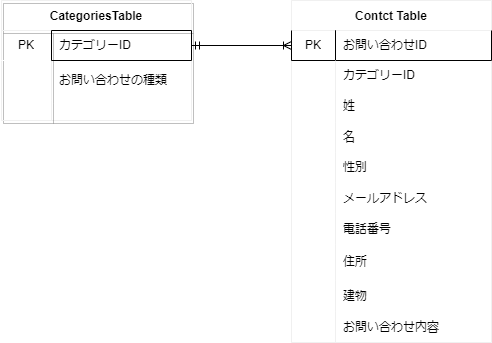

The diagram above was exported from draw.io. Its source (the exported page's mxGraphModel, read from the mxfile embedded in the PNG):
<mxGraphModel dx="487" dy="390" grid="1" gridSize="10" guides="1" tooltips="1" connect="1" arrows="1" fold="1" page="0" pageScale="1" pageWidth="827" pageHeight="1169" math="0" shadow="0">
  <root>
    <mxCell id="0" />
    <mxCell id="1" parent="0" />
    <mxCell id="61" value="Contct Table" style="shape=table;startSize=30;container=1;collapsible=0;childLayout=tableLayout;fixedRows=0;rowLines=0;fontStyle=1;rounded=0;strokeWidth=1;strokeColor=#F0F0F0;perimeterSpacing=1;columnLines=0;resizeLast=0;left=1;fillColor=none;" parent="1" vertex="1">
      <mxGeometry x="430" y="80" width="200" height="342" as="geometry" />
    </mxCell>
    <mxCell id="72" value="" style="shape=tableRow;horizontal=0;startSize=0;swimlaneHead=0;swimlaneBody=0;top=0;left=0;bottom=0;right=0;collapsible=0;dropTarget=0;fillColor=none;points=[[0,0.5],[1,0.5]];portConstraint=eastwest;rounded=0;strokeWidth=2;strokeColor=#F0F0F0;" parent="61" vertex="1">
      <mxGeometry y="30" width="200" height="30" as="geometry" />
    </mxCell>
    <mxCell id="73" value="PK" style="shape=partialRectangle;html=1;whiteSpace=wrap;connectable=0;top=0;left=1;bottom=1;right=1;overflow=hidden;pointerEvents=1;fillColor=none;rounded=0;perimeterSpacing=1;" parent="72" vertex="1">
      <mxGeometry width="44" height="30" as="geometry">
        <mxRectangle width="44" height="30" as="alternateBounds" />
      </mxGeometry>
    </mxCell>
    <mxCell id="74" value="お問い合わせID" style="shape=partialRectangle;html=1;whiteSpace=wrap;connectable=0;fillColor=none;top=0;left=1;bottom=1;right=1;align=left;spacingLeft=6;overflow=hidden;rounded=0;perimeterSpacing=1;" parent="72" vertex="1">
      <mxGeometry x="44" width="156" height="30" as="geometry">
        <mxRectangle width="156" height="30" as="alternateBounds" />
      </mxGeometry>
    </mxCell>
    <mxCell id="75" value="" style="shape=tableRow;horizontal=0;startSize=0;swimlaneHead=0;swimlaneBody=0;top=0;left=0;bottom=0;right=0;collapsible=0;dropTarget=0;fillColor=none;points=[[0,0.5],[1,0.5]];portConstraint=eastwest;rounded=0;" parent="61" vertex="1">
      <mxGeometry y="60" width="200" height="30" as="geometry" />
    </mxCell>
    <mxCell id="76" value="" style="shape=partialRectangle;html=1;whiteSpace=wrap;connectable=0;top=0;left=0;bottom=0;right=1;overflow=hidden;fillColor=none;rounded=0;perimeterSpacing=1;strokeColor=#F0F0F0;" parent="75" vertex="1">
      <mxGeometry width="44" height="30" as="geometry">
        <mxRectangle width="44" height="30" as="alternateBounds" />
      </mxGeometry>
    </mxCell>
    <mxCell id="77" value="カテゴリーID" style="shape=partialRectangle;html=1;whiteSpace=wrap;connectable=0;fillColor=none;top=0;left=0;bottom=0;right=0;align=left;spacingLeft=6;overflow=hidden;rounded=0;" parent="75" vertex="1">
      <mxGeometry x="44" width="156" height="30" as="geometry">
        <mxRectangle width="156" height="30" as="alternateBounds" />
      </mxGeometry>
    </mxCell>
    <mxCell id="78" value="" style="shape=tableRow;horizontal=0;startSize=0;swimlaneHead=0;swimlaneBody=0;top=0;left=0;bottom=0;right=0;collapsible=0;dropTarget=0;fillColor=none;points=[[0,0.5],[1,0.5]];portConstraint=eastwest;rounded=0;" parent="61" vertex="1">
      <mxGeometry y="90" width="200" height="32" as="geometry" />
    </mxCell>
    <mxCell id="79" value="" style="shape=partialRectangle;html=1;whiteSpace=wrap;connectable=0;top=0;left=0;bottom=0;right=1;overflow=hidden;fillColor=none;rounded=0;perimeterSpacing=1;strokeColor=#F0F0F0;" parent="78" vertex="1">
      <mxGeometry width="44" height="32" as="geometry">
        <mxRectangle width="44" height="32" as="alternateBounds" />
      </mxGeometry>
    </mxCell>
    <mxCell id="80" value="姓" style="shape=partialRectangle;html=1;whiteSpace=wrap;connectable=0;fillColor=none;top=0;left=0;bottom=0;right=0;align=left;spacingLeft=6;overflow=hidden;rounded=0;" parent="78" vertex="1">
      <mxGeometry x="44" width="156" height="32" as="geometry">
        <mxRectangle width="156" height="32" as="alternateBounds" />
      </mxGeometry>
    </mxCell>
    <mxCell id="65" value="" style="shape=tableRow;horizontal=0;startSize=0;swimlaneHead=0;swimlaneBody=0;top=0;left=0;bottom=0;right=0;collapsible=0;dropTarget=0;fillColor=none;points=[[0,0.5],[1,0.5]];portConstraint=eastwest;rounded=0;" parent="61" vertex="1">
      <mxGeometry y="122" width="200" height="30" as="geometry" />
    </mxCell>
    <mxCell id="66" value="" style="shape=partialRectangle;html=1;whiteSpace=wrap;connectable=0;top=0;left=0;bottom=0;right=1;overflow=hidden;fillColor=none;rounded=0;perimeterSpacing=1;strokeColor=#F0F0F0;" parent="65" vertex="1">
      <mxGeometry width="44" height="30" as="geometry">
        <mxRectangle width="44" height="30" as="alternateBounds" />
      </mxGeometry>
    </mxCell>
    <mxCell id="67" value="名" style="shape=partialRectangle;html=1;whiteSpace=wrap;connectable=0;fillColor=none;top=0;left=0;bottom=0;right=0;align=left;spacingLeft=6;overflow=hidden;rounded=0;" parent="65" vertex="1">
      <mxGeometry x="44" width="156" height="30" as="geometry">
        <mxRectangle width="156" height="30" as="alternateBounds" />
      </mxGeometry>
    </mxCell>
    <mxCell id="91" value="CategoriesTable" style="shape=table;startSize=30;container=1;collapsible=0;childLayout=tableLayout;fixedRows=1;rowLines=0;fontStyle=1;rounded=0;" parent="65" vertex="1">
      <mxGeometry x="200" width="NaN" height="30" as="geometry">
        <mxRectangle width="NaN" height="30" as="alternateBounds" />
      </mxGeometry>
    </mxCell>
    <mxCell id="68" value="" style="shape=tableRow;horizontal=0;startSize=0;swimlaneHead=0;swimlaneBody=0;top=0;left=0;bottom=0;right=0;collapsible=0;dropTarget=0;fillColor=none;points=[[0,0.5],[1,0.5]];portConstraint=eastwest;rounded=0;" parent="61" vertex="1">
      <mxGeometry y="152" width="200" height="30" as="geometry" />
    </mxCell>
    <mxCell id="69" value="" style="shape=partialRectangle;html=1;whiteSpace=wrap;connectable=0;top=0;left=0;bottom=0;right=1;overflow=hidden;fillColor=none;rounded=0;perimeterSpacing=1;strokeColor=#F0F0F0;" parent="68" vertex="1">
      <mxGeometry width="44" height="30" as="geometry">
        <mxRectangle width="44" height="30" as="alternateBounds" />
      </mxGeometry>
    </mxCell>
    <mxCell id="70" value="性別" style="shape=partialRectangle;html=1;whiteSpace=wrap;connectable=0;fillColor=none;top=0;left=0;bottom=0;right=0;align=left;spacingLeft=6;overflow=hidden;rounded=0;" parent="68" vertex="1">
      <mxGeometry x="44" width="156" height="30" as="geometry">
        <mxRectangle width="156" height="30" as="alternateBounds" />
      </mxGeometry>
    </mxCell>
    <mxCell id="142" value="" style="shape=waypoint;size=6;pointerEvents=1;points=[];fillColor=default;resizable=0;rotatable=0;perimeter=centerPerimeter;snapToPoint=1;startSize=30;fontStyle=1;rounded=0;" parent="68" vertex="1">
      <mxGeometry x="200" width="NaN" height="30" as="geometry">
        <mxRectangle width="NaN" height="30" as="alternateBounds" />
      </mxGeometry>
    </mxCell>
    <mxCell id="112" value="" style="shape=tableRow;horizontal=0;startSize=0;swimlaneHead=0;swimlaneBody=0;top=0;left=0;bottom=0;right=0;collapsible=0;dropTarget=0;fillColor=none;points=[[0,0.5],[1,0.5]];portConstraint=eastwest;rounded=0;" parent="61" vertex="1">
      <mxGeometry y="182" width="200" height="31" as="geometry" />
    </mxCell>
    <mxCell id="113" value="" style="shape=partialRectangle;html=1;whiteSpace=wrap;connectable=0;top=0;left=0;bottom=0;right=1;overflow=hidden;fillColor=none;rounded=0;perimeterSpacing=1;strokeColor=#F0F0F0;" parent="112" vertex="1">
      <mxGeometry width="44" height="31" as="geometry">
        <mxRectangle width="44" height="31" as="alternateBounds" />
      </mxGeometry>
    </mxCell>
    <mxCell id="114" value="メールアドレス" style="shape=partialRectangle;html=1;whiteSpace=wrap;connectable=0;fillColor=none;top=0;left=0;bottom=0;right=0;align=left;spacingLeft=6;overflow=hidden;rounded=0;" parent="112" vertex="1">
      <mxGeometry x="44" width="156" height="31" as="geometry">
        <mxRectangle width="156" height="31" as="alternateBounds" />
      </mxGeometry>
    </mxCell>
    <mxCell id="118" value="" style="shape=tableRow;horizontal=0;startSize=0;swimlaneHead=0;swimlaneBody=0;top=0;left=0;bottom=0;right=0;collapsible=0;dropTarget=0;fillColor=none;points=[[0,0.5],[1,0.5]];portConstraint=eastwest;rounded=0;" parent="61" vertex="1">
      <mxGeometry y="213" width="200" height="31" as="geometry" />
    </mxCell>
    <mxCell id="119" value="" style="shape=partialRectangle;html=1;whiteSpace=wrap;connectable=0;top=0;left=0;bottom=0;right=1;overflow=hidden;fillColor=none;rounded=0;perimeterSpacing=1;strokeColor=#F0F0F0;" parent="118" vertex="1">
      <mxGeometry width="44" height="31" as="geometry">
        <mxRectangle width="44" height="31" as="alternateBounds" />
      </mxGeometry>
    </mxCell>
    <mxCell id="120" value="電話番号" style="shape=partialRectangle;html=1;whiteSpace=wrap;connectable=0;fillColor=none;top=0;left=0;bottom=0;right=0;align=left;spacingLeft=6;overflow=hidden;rounded=0;" parent="118" vertex="1">
      <mxGeometry x="44" width="156" height="31" as="geometry">
        <mxRectangle width="156" height="31" as="alternateBounds" />
      </mxGeometry>
    </mxCell>
    <mxCell id="121" value="" style="shape=tableRow;horizontal=0;startSize=0;swimlaneHead=0;swimlaneBody=0;top=0;left=0;bottom=0;right=0;collapsible=0;dropTarget=0;fillColor=none;points=[[0,0.5],[1,0.5]];portConstraint=eastwest;rounded=0;" parent="61" vertex="1">
      <mxGeometry y="244" width="200" height="36" as="geometry" />
    </mxCell>
    <mxCell id="122" value="" style="shape=partialRectangle;html=1;whiteSpace=wrap;connectable=0;top=0;left=0;bottom=0;right=1;overflow=hidden;fillColor=none;rounded=0;perimeterSpacing=1;strokeColor=#F0F0F0;" parent="121" vertex="1">
      <mxGeometry width="44" height="36" as="geometry">
        <mxRectangle width="44" height="36" as="alternateBounds" />
      </mxGeometry>
    </mxCell>
    <mxCell id="123" value="住所" style="shape=partialRectangle;html=1;whiteSpace=wrap;connectable=0;fillColor=none;top=0;left=0;bottom=0;right=0;align=left;spacingLeft=6;overflow=hidden;rounded=0;" parent="121" vertex="1">
      <mxGeometry x="44" width="156" height="36" as="geometry">
        <mxRectangle width="156" height="36" as="alternateBounds" />
      </mxGeometry>
    </mxCell>
    <mxCell id="124" value="" style="shape=tableRow;horizontal=0;startSize=0;swimlaneHead=0;swimlaneBody=0;top=0;left=0;bottom=0;right=0;collapsible=0;dropTarget=0;fillColor=none;points=[[0,0.5],[1,0.5]];portConstraint=eastwest;rounded=0;" parent="61" vertex="1">
      <mxGeometry y="280" width="200" height="31" as="geometry" />
    </mxCell>
    <mxCell id="125" value="" style="shape=partialRectangle;html=1;whiteSpace=wrap;connectable=0;top=0;left=0;bottom=0;right=1;overflow=hidden;fillColor=none;rounded=0;perimeterSpacing=1;strokeColor=#F0F0F0;" parent="124" vertex="1">
      <mxGeometry width="44" height="31" as="geometry">
        <mxRectangle width="44" height="31" as="alternateBounds" />
      </mxGeometry>
    </mxCell>
    <mxCell id="126" value="建物" style="shape=partialRectangle;html=1;whiteSpace=wrap;connectable=0;fillColor=none;top=0;left=0;bottom=0;right=0;align=left;spacingLeft=6;overflow=hidden;rounded=0;" parent="124" vertex="1">
      <mxGeometry x="44" width="156" height="31" as="geometry">
        <mxRectangle width="156" height="31" as="alternateBounds" />
      </mxGeometry>
    </mxCell>
    <mxCell id="127" value="" style="shape=tableRow;horizontal=0;startSize=0;swimlaneHead=0;swimlaneBody=0;top=0;left=0;bottom=0;right=0;collapsible=0;dropTarget=0;fillColor=none;points=[[0,0.5],[1,0.5]];portConstraint=eastwest;rounded=0;" parent="61" vertex="1">
      <mxGeometry y="311" width="200" height="31" as="geometry" />
    </mxCell>
    <mxCell id="128" value="" style="shape=partialRectangle;html=1;whiteSpace=wrap;connectable=0;top=0;left=0;bottom=0;right=1;overflow=hidden;fillColor=none;rounded=0;perimeterSpacing=1;strokeColor=#F0F0F0;" parent="127" vertex="1">
      <mxGeometry width="44" height="31" as="geometry">
        <mxRectangle width="44" height="31" as="alternateBounds" />
      </mxGeometry>
    </mxCell>
    <mxCell id="129" value="お問い合わせ内容" style="shape=partialRectangle;html=1;whiteSpace=wrap;connectable=0;fillColor=none;top=0;left=0;bottom=0;right=0;align=left;spacingLeft=6;overflow=hidden;rounded=0;" parent="127" vertex="1">
      <mxGeometry x="44" width="156" height="31" as="geometry">
        <mxRectangle width="156" height="31" as="alternateBounds" />
      </mxGeometry>
    </mxCell>
    <mxCell id="81" value="CategoriesTable" style="shape=table;startSize=30;container=1;collapsible=0;childLayout=tableLayout;fixedRows=1;rowLines=0;fontStyle=1;rounded=0;strokeColor=#F0F0F0;perimeterSpacing=1;shadow=1;fillColor=none;" parent="1" vertex="1">
      <mxGeometry x="140" y="80" width="190" height="120" as="geometry" />
    </mxCell>
    <mxCell id="82" value="" style="shape=tableRow;horizontal=0;startSize=0;swimlaneHead=0;swimlaneBody=0;top=0;left=0;bottom=0;right=0;collapsible=0;dropTarget=0;fillColor=none;points=[[0,0.5],[1,0.5]];portConstraint=eastwest;flipH=1;rounded=0;" parent="81" vertex="1">
      <mxGeometry y="30" width="190" height="30" as="geometry" />
    </mxCell>
    <mxCell id="83" value="PK" style="shape=partialRectangle;html=1;whiteSpace=wrap;connectable=0;fillColor=none;top=0;left=0;bottom=1;right=0;overflow=hidden;pointerEvents=1;strokeColor=#FFFFFF;perimeterSpacing=1;strokeWidth=1;rounded=0;" parent="82" vertex="1">
      <mxGeometry width="50" height="30" as="geometry">
        <mxRectangle width="50" height="30" as="alternateBounds" />
      </mxGeometry>
    </mxCell>
    <mxCell id="84" value="カテゴリーID" style="shape=partialRectangle;html=1;whiteSpace=wrap;connectable=0;fillColor=none;top=1;left=1;bottom=1;right=1;align=left;spacingLeft=6;overflow=hidden;rounded=0;perimeterSpacing=1;" parent="82" vertex="1">
      <mxGeometry x="50" width="140" height="30" as="geometry">
        <mxRectangle width="140" height="30" as="alternateBounds" />
      </mxGeometry>
    </mxCell>
    <mxCell id="85" value="" style="shape=tableRow;horizontal=0;startSize=0;swimlaneHead=0;swimlaneBody=0;top=0;left=0;bottom=0;right=0;collapsible=0;dropTarget=0;fillColor=none;points=[[0,0.5],[1,0.5]];portConstraint=eastwest;rounded=0;" parent="81" vertex="1">
      <mxGeometry y="60" width="190" height="40" as="geometry" />
    </mxCell>
    <mxCell id="86" value="" style="shape=partialRectangle;html=1;whiteSpace=wrap;connectable=0;fillColor=none;top=0;left=0;bottom=0;right=0;overflow=hidden;strokeWidth=2;strokeColor=#F0F0F0;rounded=0;" parent="85" vertex="1">
      <mxGeometry width="50" height="40" as="geometry">
        <mxRectangle width="50" height="40" as="alternateBounds" />
      </mxGeometry>
    </mxCell>
    <mxCell id="87" value="お問い合わせの種類" style="shape=partialRectangle;html=1;whiteSpace=wrap;connectable=0;fillColor=none;top=0;left=0;bottom=0;right=0;align=left;spacingLeft=6;overflow=hidden;rounded=0;" parent="85" vertex="1">
      <mxGeometry x="50" width="140" height="40" as="geometry">
        <mxRectangle width="140" height="40" as="alternateBounds" />
      </mxGeometry>
    </mxCell>
    <mxCell id="88" value="" style="shape=tableRow;horizontal=0;startSize=0;swimlaneHead=0;swimlaneBody=0;top=0;left=0;bottom=0;right=0;collapsible=0;dropTarget=0;fillColor=none;points=[[0,0.5],[1,0.5]];portConstraint=eastwest;rounded=0;" parent="81" vertex="1">
      <mxGeometry y="100" width="190" height="20" as="geometry" />
    </mxCell>
    <mxCell id="89" value="" style="shape=partialRectangle;html=1;whiteSpace=wrap;connectable=0;fillColor=none;top=0;left=0;bottom=0;right=0;overflow=hidden;rounded=0;" parent="88" vertex="1">
      <mxGeometry width="50" height="20" as="geometry">
        <mxRectangle width="50" height="20" as="alternateBounds" />
      </mxGeometry>
    </mxCell>
    <mxCell id="90" value="" style="shape=partialRectangle;html=1;whiteSpace=wrap;connectable=0;fillColor=none;top=0;left=0;bottom=0;right=0;align=left;spacingLeft=6;overflow=hidden;rounded=0;" parent="88" vertex="1">
      <mxGeometry x="50" width="140" height="20" as="geometry">
        <mxRectangle width="140" height="20" as="alternateBounds" />
      </mxGeometry>
    </mxCell>
    <mxCell id="107" value="" style="shape=tableRow;horizontal=0;startSize=0;swimlaneHead=0;swimlaneBody=0;top=0;left=0;bottom=0;right=0;collapsible=0;dropTarget=0;fillColor=none;points=[[0,0.5],[1,0.5]];portConstraint=eastwest;rounded=0;" parent="1" vertex="1">
      <mxGeometry x="390" y="250" width="180" height="20" as="geometry" />
    </mxCell>
    <mxCell id="154" style="html=1;exitX=1;exitY=0.5;exitDx=0;exitDy=0;startArrow=ERmandOne;startFill=0;endArrow=ERoneToMany;endFill=0;rounded=0;" parent="1" source="82" edge="1">
      <mxGeometry relative="1" as="geometry">
        <mxPoint x="430" y="125" as="targetPoint" />
      </mxGeometry>
    </mxCell>
  </root>
</mxGraphModel>